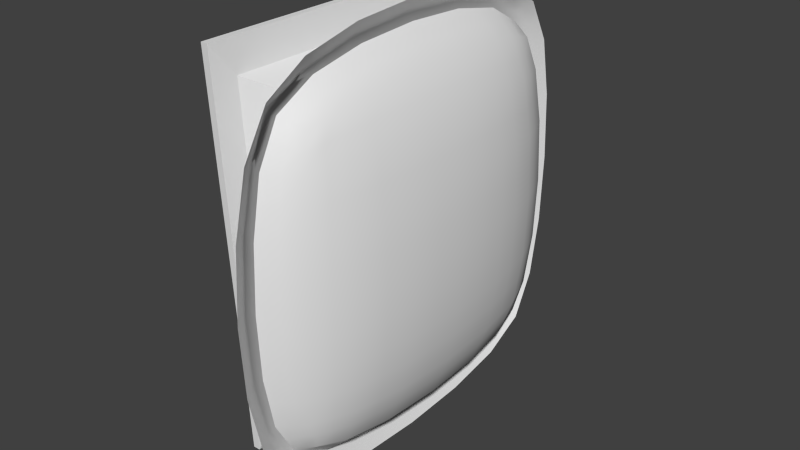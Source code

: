 # Source: Light_Panel_3.blend  (saved by Blender 2.69.0; exported with 4.5.12 LTS)
import bpy
from mathutils import Matrix  # noqa: F401  (used for matrix-valued properties, if any)

bpy.ops.wm.read_factory_settings(use_empty=True)
scene = bpy.context.scene
scene.name = 'Scene'

# ---- collections
col_collection_1 = bpy.data.collections.new('Collection 1'); scene.collection.children.link(col_collection_1)

# ---- world
world_world = bpy.data.worlds.new('World'); scene.world = world_world
world_world.color = (0.05088, 0.05088, 0.05088)
world_world.use_sun_shadow = False
world_world.sun_shadow_jitter_overblur = 0.0
world_world.cycles.sampling_method = 'MANUAL'
world_world.cycles.sample_map_resolution = 256

# ---- meshes
me_cube = bpy.data.meshes.new('Cube')
me_cube.from_pydata([(-0.3141, -0.657, -0.8558), (-0.3141, 0.657, -0.8558), (0.5401, 0.636, -0.7058), (0.5643, -0.6432, -0.7058), (-0.4592, -0.7296, 0.9748), (-0.4592, 0.7296, 0.9748), (0.5332, 0.6395, 0.8812), (0.5699, -0.6421, 0.8837), (-0.3836, -0.7799, -1.028), (-0.3836, 0.7799, -1.028), (-0.5559, -0.866, 1.145), (-0.5559, 0.866, 1.145), (0.07988, 0.5581, 0.8822), (0.163, 0.5169, -0.7425), (0.07988, -0.5581, 0.8822), (0.163, -0.5169, -0.7425), (-0.4592, -0.3648, 0.9748), (-0.4592, 3.074e-08, 0.9748), (-0.4592, 0.3648, 0.9748), (-0.3141, 0.3285, -0.8558), (-0.3141, 1.436e-10, -0.8558), (-0.3141, -0.3285, -0.8558), (0.8678, 0.2111, 0.8812), (0.8678, -6.29e-09, 0.8812), (0.8678, -0.2111, 0.8812), (0.8678, -0.2116, -0.7058), (0.8678, 1.127e-08, -0.7058), (0.8678, 0.2116, -0.7058), (-0.5559, -0.433, 1.145), (-0.5559, 1.29e-08, 1.145), (-0.5559, 0.433, 1.145), (-0.3836, 0.3899, -1.028), (-0.3836, -3.149e-08, -1.028), (-0.3836, -0.3899, -1.028), (0.163, 0.2584, -0.7425), (0.163, -7.702e-09, -0.7425), (0.163, -0.2584, -0.7425), (0.07988, 0.279, 0.8822), (0.07988, 1.618e-09, 0.8822), (0.07988, -0.279, 0.8822), (0.7446, 0.636, -0.7058), (-0.5068, -0.7799, -1.028), (-0.5068, 0.7799, -1.028), (-0.679, -0.866, 1.145), (-0.679, 0.866, 1.145), (-0.679, -0.433, 1.145), (-0.679, 1.29e-08, 1.145), (-0.679, 0.433, 1.145), (-0.5068, 0.3899, -1.028), (-0.5068, -3.149e-08, -1.028), (-0.5068, -0.3899, -1.028)], [(2, 40)], [(5, 1, 9, 11), (12, 6, 2, 13), (24, 7, 3, 25), (14, 4, 0, 15), (34, 13, 2, 27), (37, 12, 5, 18), (32, 33, 50, 49), (18, 5, 11, 30), (0, 4, 10, 8), (21, 0, 8, 33), (5, 12, 13, 1), (7, 14, 15, 3), (19, 1, 13, 34), (22, 6, 12, 37), (6, 22, 27, 2), (22, 23, 26, 27), (23, 24, 25, 26), (15, 36, 25, 3), (36, 35, 26, 25), (35, 34, 27, 26), (14, 39, 16, 4), (39, 38, 17, 16), (38, 37, 18, 17), (28, 29, 46, 45), (8, 10, 43, 41), (29, 30, 47, 46), (4, 16, 28, 10), (16, 17, 29, 28), (17, 18, 30, 29), (1, 19, 31, 9), (19, 20, 32, 31), (20, 21, 33, 32), (0, 21, 36, 15), (21, 20, 35, 36), (20, 19, 34, 35), (7, 24, 39, 14), (24, 23, 38, 39), (23, 22, 37, 38), (47, 44, 42, 48), (43, 45, 50, 41), (45, 46, 49, 50), (46, 47, 48, 49), (10, 28, 45, 43), (33, 8, 41, 50), (31, 32, 49, 48), (11, 9, 42, 44), (9, 31, 48, 42), (30, 11, 44, 47)])
me_cube.use_remesh_preserve_volume = False
me_cube.use_remesh_preserve_attributes = False
me_cube.use_mirror_vertex_groups = False
me_cube.update()
me_cube_000 = bpy.data.meshes.new('Cube.000')
me_cube_000.from_pydata([(0.6216, 0.6216, -0.6216), (0.6216, -0.6216, -0.6216), (0.6216, 0.6216, 0.6216), (0.6216, -0.6216, 0.6216), (0.485, 0.6594, 0.6594), (0.6594, 0.6594, 0.485), (0.6854, 0.6854, 0.2629), (0.6942, 0.6942, -3.365e-08), (0.6854, 0.6854, -0.2629), (0.6594, 0.6594, -0.485), (0.485, 0.6594, -0.6594), (0.6594, 0.485, 0.6594), (0.6854, 0.2629, 0.6854), (0.6942, -1.153e-08, 0.6942), (0.6854, -0.2629, 0.6854), (0.6594, -0.485, 0.6594), (0.6594, -0.6594, 0.485), (0.6854, -0.6854, 0.2629), (0.6942, -0.6942, -3.354e-08), (0.6854, -0.6854, -0.2629), (0.6594, -0.6594, -0.485), (0.6594, -0.485, -0.6594), (0.6854, -0.2629, -0.6854), (0.6942, -7.716e-10, -0.6942), (0.6854, 0.2629, -0.6854), (0.6594, 0.485, -0.6594), (0.485, -0.6594, 0.6594), (0.485, -0.6594, -0.6594), (0.4952, 0.7521, 0.4952), (0.5057, 0.8007, 0.2656), (0.5097, 0.8156, -4.18e-08), (0.5057, 0.8007, -0.2656), (0.4952, 0.7521, -0.4952), (0.7521, 0.4952, 0.4952), (0.8007, 0.5057, 0.2656), (0.8156, 0.5097, -3.201e-08), (0.8007, 0.5057, -0.2656), (0.7521, 0.4952, -0.4952), (0.8007, 0.2656, 0.5057), (0.8623, 0.2691, 0.2691), (0.8814, 0.2705, -3.451e-08), (0.8623, 0.2691, -0.2691), (0.8007, 0.2656, -0.5057), (0.8156, -1.332e-08, 0.5097), (0.8814, -1.447e-08, 0.2705), (0.9017, -1.062e-08, -3.912e-08), (0.8814, -1.089e-08, -0.2705), (0.8156, -5.584e-09, -0.5097), (0.8007, -0.2656, 0.5057), (0.8623, -0.2691, 0.2691), (0.8814, -0.2705, -3.812e-08), (0.8623, -0.2691, -0.2691), (0.8007, -0.2656, -0.5057), (0.7521, -0.4952, 0.4952), (0.8007, -0.5057, 0.2656), (0.8156, -0.5097, -4.176e-08), (0.8007, -0.5057, -0.2656), (0.7521, -0.4952, -0.4952), (0.4952, -0.7521, 0.4952), (0.5057, -0.8007, 0.2656), (0.5097, -0.8156, -3.168e-08), (0.5057, -0.8007, -0.2656), (0.4952, -0.7521, -0.4952), (0.4952, -0.4952, -0.7521), (0.5057, -0.2656, -0.8007), (0.5097, 9.715e-12, -0.8156), (0.5057, 0.2656, -0.8007), (0.4952, 0.4952, -0.7521), (0.4952, -0.4952, 0.7521), (0.5057, -0.2656, 0.8007), (0.5097, -1.332e-08, 0.8156), (0.5057, 0.2656, 0.8007), (0.4952, 0.4952, 0.7521), (0.5533, 0.6405, 0.6405), (0.6405, 0.6405, -0.5533), (0.6405, -0.5533, 0.6405), (0.6405, -0.6405, -0.5533), (0.6405, 0.5533, -0.6405), (0.5533, -0.6405, -0.6405), (0.6405, 0.6405, 0.5533), (0.6724, 0.6724, 0.374), (0.6898, 0.6898, 0.1315), (0.6898, 0.6898, -0.1315), (0.6724, 0.6724, -0.374), (0.5533, 0.6405, -0.6405), (0.6405, 0.5533, 0.6405), (0.6724, 0.374, 0.6724), (0.6898, 0.1315, 0.6898), (0.6898, -0.1315, 0.6898), (0.6724, -0.374, 0.6724), (0.6405, -0.6405, 0.5533), (0.6724, -0.6724, 0.374), (0.6898, -0.6898, 0.1315), (0.6898, -0.6898, -0.1315), (0.6724, -0.6724, -0.374), (0.6405, -0.5533, -0.6405), (0.6724, -0.374, -0.6724), (0.6898, -0.1315, -0.6898), (0.6898, 0.1315, -0.6898), (0.6724, 0.374, -0.6724), (0.5533, -0.6405, 0.6405), (0.4901, 0.7057, -0.5773), (0.4901, 0.7057, 0.5773), (0.5004, 0.7764, 0.3804), (0.5077, 0.8082, 0.1328), (0.5077, 0.8082, -0.1328), (0.5004, 0.7764, -0.3804), (0.5773, 0.7057, 0.4901), (0.5956, 0.743, 0.2643), (0.6019, 0.7549, -3.772e-08), (0.5956, 0.743, -0.2643), (0.5773, 0.7057, -0.4901), (0.7057, 0.4901, -0.5773), (0.7057, 0.4901, 0.5773), (0.7764, 0.5004, 0.3804), (0.8082, 0.5077, 0.1328), (0.8082, 0.5077, -0.1328), (0.7764, 0.5004, -0.3804), (0.743, 0.2643, -0.5956), (0.743, 0.2643, 0.5956), (0.8315, 0.2674, 0.3874), (0.8719, 0.2698, 0.1345), (0.8719, 0.2698, -0.1345), (0.8315, 0.2674, -0.3874), (0.7549, -3.178e-09, -0.6019), (0.7549, -1.243e-08, 0.6019), (0.8485, -1.39e-08, 0.3901), (0.8916, -1.255e-08, 0.1352), (0.8916, -1.075e-08, -0.1352), (0.8485, -8.235e-09, -0.3901), (0.743, -0.2643, -0.5956), (0.743, -0.2643, 0.5956), (0.8315, -0.2674, 0.3874), (0.8719, -0.2698, 0.1345), (0.8719, -0.2698, -0.1345), (0.8315, -0.2674, -0.3874), (0.7057, -0.4901, -0.5773), (0.7057, -0.4901, 0.5773), (0.7764, -0.5004, 0.3804), (0.8082, -0.5077, 0.1328), (0.8082, -0.5077, -0.1328), (0.7764, -0.5004, -0.3804), (0.7057, 0.5773, 0.4901), (0.743, 0.5956, 0.2643), (0.7549, 0.6019, -3.283e-08), (0.743, 0.5956, -0.2643), (0.7057, 0.5773, -0.4901), (0.7764, 0.3804, 0.5004), (0.8315, 0.3874, 0.2674), (0.8485, 0.3901, -3.326e-08), (0.8315, 0.3874, -0.2674), (0.7764, 0.3804, -0.5004), (0.8082, 0.1328, 0.5077), (0.8719, 0.1345, 0.2698), (0.8916, 0.1352, -3.681e-08), (0.8719, 0.1345, -0.2698), (0.8082, 0.1328, -0.5077), (0.8082, -0.1328, 0.5077), (0.8719, -0.1345, 0.2698), (0.8916, -0.1352, -3.862e-08), (0.8719, -0.1345, -0.2698), (0.8082, -0.1328, -0.5077), (0.7764, -0.3804, 0.5004), (0.8315, -0.3874, 0.2674), (0.8485, -0.3901, -3.994e-08), (0.8315, -0.3874, -0.2674), (0.7764, -0.3804, -0.5004), (0.7057, -0.5773, 0.4901), (0.743, -0.5956, 0.2643), (0.7549, -0.6019, -3.765e-08), (0.743, -0.5956, -0.2643), (0.7057, -0.5773, -0.4901), (0.4901, -0.7057, -0.5773), (0.4901, -0.7057, 0.5773), (0.5004, -0.7764, 0.3804), (0.5077, -0.8082, 0.1328), (0.5077, -0.8082, -0.1328), (0.5004, -0.7764, -0.3804), (0.5773, -0.7057, 0.4901), (0.5956, -0.743, 0.2643), (0.6019, -0.7549, -3.261e-08), (0.5956, -0.743, -0.2643), (0.5773, -0.7057, -0.4901), (0.5773, -0.4901, -0.7057), (0.5956, -0.2643, -0.743), (0.6019, -3.81e-10, -0.7549), (0.5956, 0.2643, -0.743), (0.5773, 0.4901, -0.7057), (0.4901, -0.5773, -0.7057), (0.5004, -0.3804, -0.7764), (0.5077, -0.1328, -0.8082), (0.5077, 0.1328, -0.8082), (0.5004, 0.3804, -0.7764), (0.4901, 0.5773, -0.7057), (0.5773, -0.4901, 0.7057), (0.5956, -0.2643, 0.743), (0.6019, -1.243e-08, 0.7549), (0.5956, 0.2643, 0.743), (0.5773, 0.4901, 0.7057), (0.4901, -0.5773, 0.7057), (0.5004, -0.3804, 0.7764), (0.5077, -0.1328, 0.8082), (0.5077, 0.1328, 0.8082), (0.5004, 0.3804, 0.7764), (0.4901, 0.5773, 0.7057), (0.5653, 0.6731, -0.5653), (0.6731, -0.5653, -0.5653), (0.5653, 0.5653, -0.6731), (0.5653, 0.6731, 0.5653), (0.5864, 0.7244, 0.3772), (0.5987, 0.749, 0.1321), (0.5987, 0.749, -0.1321), (0.5864, 0.7244, -0.3772), (0.6731, 0.5653, -0.5653), (0.7244, 0.3772, -0.5864), (0.749, 0.1321, -0.5987), (0.749, -0.1321, -0.5987), (0.7244, -0.3772, -0.5864), (0.6731, 0.5653, 0.5653), (0.7244, 0.5864, 0.3772), (0.749, 0.5987, 0.1321), (0.749, 0.5987, -0.1321), (0.7244, 0.5864, -0.3772), (0.7244, 0.3772, 0.5864), (0.8039, 0.3839, 0.3839), (0.84, 0.3888, 0.1337), (0.84, 0.3888, -0.1337), (0.8039, 0.3839, -0.3839), (0.749, 0.1321, 0.5987), (0.84, 0.1337, 0.3888), (0.8817, 0.1349, 0.1349), (0.8817, 0.1349, -0.1349), (0.84, 0.1337, -0.3888), (0.749, -0.1321, 0.5987), (0.84, -0.1337, 0.3888), (0.8817, -0.1349, 0.1349), (0.8817, -0.1349, -0.1349), (0.84, -0.1337, -0.3888), (0.7244, -0.3772, 0.5864), (0.8039, -0.3839, 0.3839), (0.84, -0.3888, 0.1337), (0.84, -0.3888, -0.1337), (0.8039, -0.3839, -0.3839), (0.6731, -0.5653, 0.5653), (0.7244, -0.5864, 0.3772), (0.749, -0.5987, 0.1321), (0.749, -0.5987, -0.1321), (0.7244, -0.5864, -0.3772), (0.5653, -0.6731, -0.5653), (0.5653, -0.6731, 0.5653), (0.5864, -0.7244, 0.3772), (0.5987, -0.749, 0.1321), (0.5987, -0.749, -0.1321), (0.5864, -0.7244, -0.3772), (0.5653, -0.5653, -0.6731), (0.5864, -0.3772, -0.7244), (0.5987, -0.1321, -0.749), (0.5987, 0.1321, -0.749), (0.5864, 0.3772, -0.7244), (0.5653, -0.5653, 0.6731), (0.5864, -0.3772, 0.7244), (0.5987, -0.1321, 0.749), (0.5987, 0.1321, 0.749), (0.5864, 0.3772, 0.7244), (0.5653, 0.5653, 0.6731)], [], [(205, 74, 0, 84), (206, 76, 1, 95), (207, 84, 0, 77), (208, 79, 5, 107), (209, 80, 6, 108), (210, 81, 7, 109), (211, 82, 8, 110), (212, 83, 9, 111), (213, 112, 25, 77), (214, 118, 24, 99), (215, 124, 23, 98), (216, 130, 22, 97), (217, 136, 21, 96), (218, 113, 33, 142), (219, 114, 34, 143), (220, 115, 35, 144), (221, 116, 36, 145), (222, 117, 37, 146), (223, 119, 38, 147), (224, 120, 39, 148), (225, 121, 40, 149), (226, 122, 41, 150), (227, 123, 42, 151), (228, 125, 43, 152), (229, 126, 44, 153), (230, 127, 45, 154), (231, 128, 46, 155), (232, 129, 47, 156), (233, 131, 48, 157), (234, 132, 49, 158), (235, 133, 50, 159), (236, 134, 51, 160), (237, 135, 52, 161), (238, 137, 53, 162), (239, 138, 54, 163), (240, 139, 55, 164), (241, 140, 56, 165), (242, 141, 57, 166), (243, 90, 16, 167), (244, 91, 17, 168), (245, 92, 18, 169), (246, 93, 19, 170), (247, 94, 20, 171), (248, 172, 27, 78), (249, 173, 58, 178), (250, 174, 59, 179), (251, 175, 60, 180), (252, 176, 61, 181), (253, 177, 62, 182), (254, 183, 21, 95), (255, 184, 22, 96), (256, 185, 23, 97), (257, 186, 24, 98), (258, 187, 25, 99), (259, 194, 68, 199), (260, 195, 69, 200), (261, 196, 70, 201), (262, 197, 71, 202), (263, 198, 72, 203), (264, 73, 4, 204), (101, 205, 84, 10), (32, 111, 205, 101), (111, 9, 74, 205), (136, 206, 95, 21), (57, 171, 206, 136), (171, 20, 76, 206), (187, 207, 77, 25), (67, 193, 207, 187), (193, 10, 84, 207), (102, 208, 107, 28), (4, 73, 208, 102), (73, 2, 79, 208), (103, 209, 108, 29), (28, 107, 209, 103), (107, 5, 80, 209), (104, 210, 109, 30), (29, 108, 210, 104), (108, 6, 81, 210), (105, 211, 110, 31), (30, 109, 211, 105), (109, 7, 82, 211), (106, 212, 111, 32), (31, 110, 212, 106), (110, 8, 83, 212), (74, 213, 77, 0), (9, 146, 213, 74), (146, 37, 112, 213), (112, 214, 99, 25), (37, 151, 214, 112), (151, 42, 118, 214), (118, 215, 98, 24), (42, 156, 215, 118), (156, 47, 124, 215), (124, 216, 97, 23), (47, 161, 216, 124), (161, 52, 130, 216), (130, 217, 96, 22), (52, 166, 217, 130), (166, 57, 136, 217), (79, 218, 142, 5), (2, 85, 218, 79), (85, 11, 113, 218), (80, 219, 143, 6), (5, 142, 219, 80), (142, 33, 114, 219), (81, 220, 144, 7), (6, 143, 220, 81), (143, 34, 115, 220), (82, 221, 145, 8), (7, 144, 221, 82), (144, 35, 116, 221), (83, 222, 146, 9), (8, 145, 222, 83), (145, 36, 117, 222), (113, 223, 147, 33), (11, 86, 223, 113), (86, 12, 119, 223), (114, 224, 148, 34), (33, 147, 224, 114), (147, 38, 120, 224), (115, 225, 149, 35), (34, 148, 225, 115), (148, 39, 121, 225), (116, 226, 150, 36), (35, 149, 226, 116), (149, 40, 122, 226), (117, 227, 151, 37), (36, 150, 227, 117), (150, 41, 123, 227), (119, 228, 152, 38), (12, 87, 228, 119), (87, 13, 125, 228), (120, 229, 153, 39), (38, 152, 229, 120), (152, 43, 126, 229), (121, 230, 154, 40), (39, 153, 230, 121), (153, 44, 127, 230), (122, 231, 155, 41), (40, 154, 231, 122), (154, 45, 128, 231), (123, 232, 156, 42), (41, 155, 232, 123), (155, 46, 129, 232), (125, 233, 157, 43), (13, 88, 233, 125), (88, 14, 131, 233), (126, 234, 158, 44), (43, 157, 234, 126), (157, 48, 132, 234), (127, 235, 159, 45), (44, 158, 235, 127), (158, 49, 133, 235), (128, 236, 160, 46), (45, 159, 236, 128), (159, 50, 134, 236), (129, 237, 161, 47), (46, 160, 237, 129), (160, 51, 135, 237), (131, 238, 162, 48), (14, 89, 238, 131), (89, 15, 137, 238), (132, 239, 163, 49), (48, 162, 239, 132), (162, 53, 138, 239), (133, 240, 164, 50), (49, 163, 240, 133), (163, 54, 139, 240), (134, 241, 165, 51), (50, 164, 241, 134), (164, 55, 140, 241), (135, 242, 166, 52), (51, 165, 242, 135), (165, 56, 141, 242), (137, 243, 167, 53), (15, 75, 243, 137), (75, 3, 90, 243), (138, 244, 168, 54), (53, 167, 244, 138), (167, 16, 91, 244), (139, 245, 169, 55), (54, 168, 245, 139), (168, 17, 92, 245), (140, 246, 170, 56), (55, 169, 246, 140), (169, 18, 93, 246), (141, 247, 171, 57), (56, 170, 247, 141), (170, 19, 94, 247), (76, 248, 78, 1), (20, 182, 248, 76), (182, 62, 172, 248), (90, 249, 178, 16), (3, 100, 249, 90), (100, 26, 173, 249), (91, 250, 179, 17), (16, 178, 250, 91), (178, 58, 174, 250), (92, 251, 180, 18), (17, 179, 251, 92), (179, 59, 175, 251), (93, 252, 181, 19), (18, 180, 252, 93), (180, 60, 176, 252), (94, 253, 182, 20), (19, 181, 253, 94), (181, 61, 177, 253), (78, 254, 95, 1), (27, 188, 254, 78), (188, 63, 183, 254), (183, 255, 96, 21), (63, 189, 255, 183), (189, 64, 184, 255), (184, 256, 97, 22), (64, 190, 256, 184), (190, 65, 185, 256), (185, 257, 98, 23), (65, 191, 257, 185), (191, 66, 186, 257), (186, 258, 99, 24), (66, 192, 258, 186), (192, 67, 187, 258), (100, 259, 199, 26), (3, 75, 259, 100), (75, 15, 194, 259), (194, 260, 200, 68), (15, 89, 260, 194), (89, 14, 195, 260), (195, 261, 201, 69), (14, 88, 261, 195), (88, 13, 196, 261), (196, 262, 202, 70), (13, 87, 262, 196), (87, 12, 197, 262), (197, 263, 203, 71), (12, 86, 263, 197), (86, 11, 198, 263), (198, 264, 204, 72), (11, 85, 264, 198), (85, 2, 73, 264)])
me_cube_000.polygons.foreach_set('use_smooth', [True] * 240)
me_cube_000.use_remesh_preserve_volume = False
me_cube_000.use_remesh_preserve_attributes = False
me_cube_000.use_mirror_vertex_groups = False
me_cube_000.update()
me_cube_003 = bpy.data.meshes.new('Cube.003')
me_cube_003.from_pydata([(0.6216, 0.6216, -0.6216), (0.6216, -0.6216, -0.6216), (0.6216, 0.6216, 0.6216), (0.6216, -0.6216, 0.6216), (0.485, 0.6594, 0.6594), (0.6594, 0.6594, 0.485), (0.6854, 0.6854, 0.2629), (0.6942, 0.6942, -3.365e-08), (0.6854, 0.6854, -0.2629), (0.6594, 0.6594, -0.485), (0.485, 0.6594, -0.6594), (0.6594, 0.485, 0.6594), (0.6854, 0.2629, 0.6854), (0.6942, -1.153e-08, 0.6942), (0.6854, -0.2629, 0.6854), (0.6594, -0.485, 0.6594), (0.6594, -0.6594, 0.485), (0.6854, -0.6854, 0.2629), (0.6942, -0.6942, -3.354e-08), (0.6854, -0.6854, -0.2629), (0.6594, -0.6594, -0.485), (0.6594, -0.485, -0.6594), (0.6854, -0.2629, -0.6854), (0.6942, -7.716e-10, -0.6942), (0.6854, 0.2629, -0.6854), (0.6594, 0.485, -0.6594), (0.485, -0.6594, 0.6594), (0.485, -0.6594, -0.6594), (0.4952, 0.7521, 0.4952), (0.5057, 0.8007, 0.2656), (0.5097, 0.8156, -4.18e-08), (0.5057, 0.8007, -0.2656), (0.4952, 0.7521, -0.4952), (0.7521, 0.4952, 0.4952), (0.8007, 0.5057, 0.2656), (0.8156, 0.5097, -3.201e-08), (0.8007, 0.5057, -0.2656), (0.7521, 0.4952, -0.4952), (0.8007, 0.2656, 0.5057), (0.8623, 0.2691, 0.2691), (0.8814, 0.2705, -3.451e-08), (0.8623, 0.2691, -0.2691), (0.8007, 0.2656, -0.5057), (0.8156, -1.332e-08, 0.5097), (0.8814, -1.447e-08, 0.2705), (0.9017, -1.062e-08, -3.912e-08), (0.8814, -1.089e-08, -0.2705), (0.8156, -5.584e-09, -0.5097), (0.8007, -0.2656, 0.5057), (0.8623, -0.2691, 0.2691), (0.8814, -0.2705, -3.812e-08), (0.8623, -0.2691, -0.2691), (0.8007, -0.2656, -0.5057), (0.7521, -0.4952, 0.4952), (0.8007, -0.5057, 0.2656), (0.8156, -0.5097, -4.176e-08), (0.8007, -0.5057, -0.2656), (0.7521, -0.4952, -0.4952), (0.4952, -0.7521, 0.4952), (0.5057, -0.8007, 0.2656), (0.5097, -0.8156, -3.168e-08), (0.5057, -0.8007, -0.2656), (0.4952, -0.7521, -0.4952), (0.4952, -0.4952, -0.7521), (0.5057, -0.2656, -0.8007), (0.5097, 9.715e-12, -0.8156), (0.5057, 0.2656, -0.8007), (0.4952, 0.4952, -0.7521), (0.4952, -0.4952, 0.7521), (0.5057, -0.2656, 0.8007), (0.5097, -1.332e-08, 0.8156), (0.5057, 0.2656, 0.8007), (0.4952, 0.4952, 0.7521), (0.5533, 0.6405, 0.6405), (0.6405, 0.6405, -0.5533), (0.6405, -0.5533, 0.6405), (0.6405, -0.6405, -0.5533), (0.6405, 0.5533, -0.6405), (0.5533, -0.6405, -0.6405), (0.6405, 0.6405, 0.5533), (0.6724, 0.6724, 0.374), (0.6898, 0.6898, 0.1315), (0.6898, 0.6898, -0.1315), (0.6724, 0.6724, -0.374), (0.5533, 0.6405, -0.6405), (0.6405, 0.5533, 0.6405), (0.6724, 0.374, 0.6724), (0.6898, 0.1315, 0.6898), (0.6898, -0.1315, 0.6898), (0.6724, -0.374, 0.6724), (0.6405, -0.6405, 0.5533), (0.6724, -0.6724, 0.374), (0.6898, -0.6898, 0.1315), (0.6898, -0.6898, -0.1315), (0.6724, -0.6724, -0.374), (0.6405, -0.5533, -0.6405), (0.6724, -0.374, -0.6724), (0.6898, -0.1315, -0.6898), (0.6898, 0.1315, -0.6898), (0.6724, 0.374, -0.6724), (0.5533, -0.6405, 0.6405), (0.4901, 0.7057, -0.5773), (0.4901, 0.7057, 0.5773), (0.5004, 0.7764, 0.3804), (0.5077, 0.8082, 0.1328), (0.5077, 0.8082, -0.1328), (0.5004, 0.7764, -0.3804), (0.5773, 0.7057, 0.4901), (0.5956, 0.743, 0.2643), (0.6019, 0.7549, -3.772e-08), (0.5956, 0.743, -0.2643), (0.5773, 0.7057, -0.4901), (0.7057, 0.4901, -0.5773), (0.7057, 0.4901, 0.5773), (0.7764, 0.5004, 0.3804), (0.8082, 0.5077, 0.1328), (0.8082, 0.5077, -0.1328), (0.7764, 0.5004, -0.3804), (0.743, 0.2643, -0.5956), (0.743, 0.2643, 0.5956), (0.8315, 0.2674, 0.3874), (0.8719, 0.2698, 0.1345), (0.8719, 0.2698, -0.1345), (0.8315, 0.2674, -0.3874), (0.7549, -3.178e-09, -0.6019), (0.7549, -1.243e-08, 0.6019), (0.8485, -1.39e-08, 0.3901), (0.8916, -1.255e-08, 0.1352), (0.8916, -1.075e-08, -0.1352), (0.8485, -8.235e-09, -0.3901), (0.743, -0.2643, -0.5956), (0.743, -0.2643, 0.5956), (0.8315, -0.2674, 0.3874), (0.8719, -0.2698, 0.1345), (0.8719, -0.2698, -0.1345), (0.8315, -0.2674, -0.3874), (0.7057, -0.4901, -0.5773), (0.7057, -0.4901, 0.5773), (0.7764, -0.5004, 0.3804), (0.8082, -0.5077, 0.1328), (0.8082, -0.5077, -0.1328), (0.7764, -0.5004, -0.3804), (0.7057, 0.5773, 0.4901), (0.743, 0.5956, 0.2643), (0.7549, 0.6019, -3.283e-08), (0.743, 0.5956, -0.2643), (0.7057, 0.5773, -0.4901), (0.7764, 0.3804, 0.5004), (0.8315, 0.3874, 0.2674), (0.8485, 0.3901, -3.326e-08), (0.8315, 0.3874, -0.2674), (0.7764, 0.3804, -0.5004), (0.8082, 0.1328, 0.5077), (0.8719, 0.1345, 0.2698), (0.8916, 0.1352, -3.681e-08), (0.8719, 0.1345, -0.2698), (0.8082, 0.1328, -0.5077), (0.8082, -0.1328, 0.5077), (0.8719, -0.1345, 0.2698), (0.8916, -0.1352, -3.862e-08), (0.8719, -0.1345, -0.2698), (0.8082, -0.1328, -0.5077), (0.7764, -0.3804, 0.5004), (0.8315, -0.3874, 0.2674), (0.8485, -0.3901, -3.994e-08), (0.8315, -0.3874, -0.2674), (0.7764, -0.3804, -0.5004), (0.7057, -0.5773, 0.4901), (0.743, -0.5956, 0.2643), (0.7549, -0.6019, -3.765e-08), (0.743, -0.5956, -0.2643), (0.7057, -0.5773, -0.4901), (0.4901, -0.7057, -0.5773), (0.4901, -0.7057, 0.5773), (0.5004, -0.7764, 0.3804), (0.5077, -0.8082, 0.1328), (0.5077, -0.8082, -0.1328), (0.5004, -0.7764, -0.3804), (0.5773, -0.7057, 0.4901), (0.5956, -0.743, 0.2643), (0.6019, -0.7549, -3.261e-08), (0.5956, -0.743, -0.2643), (0.5773, -0.7057, -0.4901), (0.5773, -0.4901, -0.7057), (0.5956, -0.2643, -0.743), (0.6019, -3.81e-10, -0.7549), (0.5956, 0.2643, -0.743), (0.5773, 0.4901, -0.7057), (0.4901, -0.5773, -0.7057), (0.5004, -0.3804, -0.7764), (0.5077, -0.1328, -0.8082), (0.5077, 0.1328, -0.8082), (0.5004, 0.3804, -0.7764), (0.4901, 0.5773, -0.7057), (0.5773, -0.4901, 0.7057), (0.5956, -0.2643, 0.743), (0.6019, -1.243e-08, 0.7549), (0.5956, 0.2643, 0.743), (0.5773, 0.4901, 0.7057), (0.4901, -0.5773, 0.7057), (0.5004, -0.3804, 0.7764), (0.5077, -0.1328, 0.8082), (0.5077, 0.1328, 0.8082), (0.5004, 0.3804, 0.7764), (0.4901, 0.5773, 0.7057), (0.5653, 0.6731, -0.5653), (0.6731, -0.5653, -0.5653), (0.5653, 0.5653, -0.6731), (0.5653, 0.6731, 0.5653), (0.5864, 0.7244, 0.3772), (0.5987, 0.749, 0.1321), (0.5987, 0.749, -0.1321), (0.5864, 0.7244, -0.3772), (0.6731, 0.5653, -0.5653), (0.7244, 0.3772, -0.5864), (0.749, 0.1321, -0.5987), (0.749, -0.1321, -0.5987), (0.7244, -0.3772, -0.5864), (0.6731, 0.5653, 0.5653), (0.7244, 0.5864, 0.3772), (0.749, 0.5987, 0.1321), (0.749, 0.5987, -0.1321), (0.7244, 0.5864, -0.3772), (0.7244, 0.3772, 0.5864), (0.8039, 0.3839, 0.3839), (0.84, 0.3888, 0.1337), (0.84, 0.3888, -0.1337), (0.8039, 0.3839, -0.3839), (0.749, 0.1321, 0.5987), (0.84, 0.1337, 0.3888), (0.8817, 0.1349, 0.1349), (0.8817, 0.1349, -0.1349), (0.84, 0.1337, -0.3888), (0.749, -0.1321, 0.5987), (0.84, -0.1337, 0.3888), (0.8817, -0.1349, 0.1349), (0.8817, -0.1349, -0.1349), (0.84, -0.1337, -0.3888), (0.7244, -0.3772, 0.5864), (0.8039, -0.3839, 0.3839), (0.84, -0.3888, 0.1337), (0.84, -0.3888, -0.1337), (0.8039, -0.3839, -0.3839), (0.6731, -0.5653, 0.5653), (0.7244, -0.5864, 0.3772), (0.749, -0.5987, 0.1321), (0.749, -0.5987, -0.1321), (0.7244, -0.5864, -0.3772), (0.5653, -0.6731, -0.5653), (0.5653, -0.6731, 0.5653), (0.5864, -0.7244, 0.3772), (0.5987, -0.749, 0.1321), (0.5987, -0.749, -0.1321), (0.5864, -0.7244, -0.3772), (0.5653, -0.5653, -0.6731), (0.5864, -0.3772, -0.7244), (0.5987, -0.1321, -0.749), (0.5987, 0.1321, -0.749), (0.5864, 0.3772, -0.7244), (0.5653, -0.5653, 0.6731), (0.5864, -0.3772, 0.7244), (0.5987, -0.1321, 0.749), (0.5987, 0.1321, 0.749), (0.5864, 0.3772, 0.7244), (0.5653, 0.5653, 0.6731)], [], [(205, 74, 0, 84), (206, 76, 1, 95), (207, 84, 0, 77), (208, 79, 5, 107), (209, 80, 6, 108), (210, 81, 7, 109), (211, 82, 8, 110), (212, 83, 9, 111), (213, 112, 25, 77), (214, 118, 24, 99), (215, 124, 23, 98), (216, 130, 22, 97), (217, 136, 21, 96), (218, 113, 33, 142), (219, 114, 34, 143), (220, 115, 35, 144), (221, 116, 36, 145), (222, 117, 37, 146), (223, 119, 38, 147), (224, 120, 39, 148), (225, 121, 40, 149), (226, 122, 41, 150), (227, 123, 42, 151), (228, 125, 43, 152), (229, 126, 44, 153), (230, 127, 45, 154), (231, 128, 46, 155), (232, 129, 47, 156), (233, 131, 48, 157), (234, 132, 49, 158), (235, 133, 50, 159), (236, 134, 51, 160), (237, 135, 52, 161), (238, 137, 53, 162), (239, 138, 54, 163), (240, 139, 55, 164), (241, 140, 56, 165), (242, 141, 57, 166), (243, 90, 16, 167), (244, 91, 17, 168), (245, 92, 18, 169), (246, 93, 19, 170), (247, 94, 20, 171), (248, 172, 27, 78), (249, 173, 58, 178), (250, 174, 59, 179), (251, 175, 60, 180), (252, 176, 61, 181), (253, 177, 62, 182), (254, 183, 21, 95), (255, 184, 22, 96), (256, 185, 23, 97), (257, 186, 24, 98), (258, 187, 25, 99), (259, 194, 68, 199), (260, 195, 69, 200), (261, 196, 70, 201), (262, 197, 71, 202), (263, 198, 72, 203), (264, 73, 4, 204), (101, 205, 84, 10), (32, 111, 205, 101), (111, 9, 74, 205), (136, 206, 95, 21), (57, 171, 206, 136), (171, 20, 76, 206), (187, 207, 77, 25), (67, 193, 207, 187), (193, 10, 84, 207), (102, 208, 107, 28), (4, 73, 208, 102), (73, 2, 79, 208), (103, 209, 108, 29), (28, 107, 209, 103), (107, 5, 80, 209), (104, 210, 109, 30), (29, 108, 210, 104), (108, 6, 81, 210), (105, 211, 110, 31), (30, 109, 211, 105), (109, 7, 82, 211), (106, 212, 111, 32), (31, 110, 212, 106), (110, 8, 83, 212), (74, 213, 77, 0), (9, 146, 213, 74), (146, 37, 112, 213), (112, 214, 99, 25), (37, 151, 214, 112), (151, 42, 118, 214), (118, 215, 98, 24), (42, 156, 215, 118), (156, 47, 124, 215), (124, 216, 97, 23), (47, 161, 216, 124), (161, 52, 130, 216), (130, 217, 96, 22), (52, 166, 217, 130), (166, 57, 136, 217), (79, 218, 142, 5), (2, 85, 218, 79), (85, 11, 113, 218), (80, 219, 143, 6), (5, 142, 219, 80), (142, 33, 114, 219), (81, 220, 144, 7), (6, 143, 220, 81), (143, 34, 115, 220), (82, 221, 145, 8), (7, 144, 221, 82), (144, 35, 116, 221), (83, 222, 146, 9), (8, 145, 222, 83), (145, 36, 117, 222), (113, 223, 147, 33), (11, 86, 223, 113), (86, 12, 119, 223), (114, 224, 148, 34), (33, 147, 224, 114), (147, 38, 120, 224), (115, 225, 149, 35), (34, 148, 225, 115), (148, 39, 121, 225), (116, 226, 150, 36), (35, 149, 226, 116), (149, 40, 122, 226), (117, 227, 151, 37), (36, 150, 227, 117), (150, 41, 123, 227), (119, 228, 152, 38), (12, 87, 228, 119), (87, 13, 125, 228), (120, 229, 153, 39), (38, 152, 229, 120), (152, 43, 126, 229), (121, 230, 154, 40), (39, 153, 230, 121), (153, 44, 127, 230), (122, 231, 155, 41), (40, 154, 231, 122), (154, 45, 128, 231), (123, 232, 156, 42), (41, 155, 232, 123), (155, 46, 129, 232), (125, 233, 157, 43), (13, 88, 233, 125), (88, 14, 131, 233), (126, 234, 158, 44), (43, 157, 234, 126), (157, 48, 132, 234), (127, 235, 159, 45), (44, 158, 235, 127), (158, 49, 133, 235), (128, 236, 160, 46), (45, 159, 236, 128), (159, 50, 134, 236), (129, 237, 161, 47), (46, 160, 237, 129), (160, 51, 135, 237), (131, 238, 162, 48), (14, 89, 238, 131), (89, 15, 137, 238), (132, 239, 163, 49), (48, 162, 239, 132), (162, 53, 138, 239), (133, 240, 164, 50), (49, 163, 240, 133), (163, 54, 139, 240), (134, 241, 165, 51), (50, 164, 241, 134), (164, 55, 140, 241), (135, 242, 166, 52), (51, 165, 242, 135), (165, 56, 141, 242), (137, 243, 167, 53), (15, 75, 243, 137), (75, 3, 90, 243), (138, 244, 168, 54), (53, 167, 244, 138), (167, 16, 91, 244), (139, 245, 169, 55), (54, 168, 245, 139), (168, 17, 92, 245), (140, 246, 170, 56), (55, 169, 246, 140), (169, 18, 93, 246), (141, 247, 171, 57), (56, 170, 247, 141), (170, 19, 94, 247), (76, 248, 78, 1), (20, 182, 248, 76), (182, 62, 172, 248), (90, 249, 178, 16), (3, 100, 249, 90), (100, 26, 173, 249), (91, 250, 179, 17), (16, 178, 250, 91), (178, 58, 174, 250), (92, 251, 180, 18), (17, 179, 251, 92), (179, 59, 175, 251), (93, 252, 181, 19), (18, 180, 252, 93), (180, 60, 176, 252), (94, 253, 182, 20), (19, 181, 253, 94), (181, 61, 177, 253), (78, 254, 95, 1), (27, 188, 254, 78), (188, 63, 183, 254), (183, 255, 96, 21), (63, 189, 255, 183), (189, 64, 184, 255), (184, 256, 97, 22), (64, 190, 256, 184), (190, 65, 185, 256), (185, 257, 98, 23), (65, 191, 257, 185), (191, 66, 186, 257), (186, 258, 99, 24), (66, 192, 258, 186), (192, 67, 187, 258), (100, 259, 199, 26), (3, 75, 259, 100), (75, 15, 194, 259), (194, 260, 200, 68), (15, 89, 260, 194), (89, 14, 195, 260), (195, 261, 201, 69), (14, 88, 261, 195), (88, 13, 196, 261), (196, 262, 202, 70), (13, 87, 262, 196), (87, 12, 197, 262), (197, 263, 203, 71), (12, 86, 263, 197), (86, 11, 198, 263), (198, 264, 204, 72), (11, 85, 264, 198), (85, 2, 73, 264)])
me_cube_003.polygons.foreach_set('use_smooth', [True] * 240)
me_cube_003.use_remesh_preserve_volume = False
me_cube_003.use_remesh_preserve_attributes = False
me_cube_003.use_mirror_vertex_groups = False
me_cube_003.update()

# ---- objects
ob_cube_002 = bpy.data.objects.new('Cube.002', me_cube)
ob_cube_001 = bpy.data.objects.new('Cube.001', me_cube_000)
ob_cube = bpy.data.objects.new('Cube', me_cube_003)

# ---- transforms, parenting, visibility, modifiers, constraints
ob_cube_002.location = (1.798, -1.586, 2.883)
ob_cube_002.scale = (0.2607, 0.8023, 0.8358)
ob_cube_002.lineart.crease_threshold = 0.0
ob_cube_001.location = (2.225, -1.571, 2.938)
ob_cube_001.rotation_euler = (-0.0, 3.142, -0.0)
ob_cube_001.scale = (0.3971, 1.208, 1.208)
ob_cube_001.lineart.crease_threshold = 0.0
ob_cube.location = (1.667, -1.571, 2.938)
ob_cube.scale = (0.679, 1.09, 1.09)
ob_cube.lineart.crease_threshold = 0.0

# ---- collection membership
col_collection_1.objects.link(ob_cube_002)
col_collection_1.objects.link(ob_cube_001)
col_collection_1.objects.link(ob_cube)

# ---- scene / render settings (as saved in the file)
scene.frame_start = 1; scene.frame_end = 250; scene.frame_set(119)
scene.render.engine = 'BLENDER_EEVEE_NEXT'
scene.render.image_settings.compression = 90
scene.render.resolution_percentage = 50
scene.render.dither_intensity = 0.0
scene.cycles.use_denoising = False
scene.cycles.samples = 10
scene.cycles.sampling_pattern = 'TABULATED_SOBOL'
scene.cycles.light_sampling_threshold = 0.0
scene.cycles.use_adaptive_sampling = False
scene.cycles.use_light_tree = False
scene.cycles.blur_glossy = 0.0
scene.cycles.volume_bounces = 1
scene.cycles.pixel_filter_type = 'GAUSSIAN'
scene.cycles.sample_clamp_indirect = 0.0
scene.view_settings.view_transform = 'Standard'
bpy.context.view_layer.update()

# ---- added for rendering (the .blend has no active camera and no usable light): camera, sun
cam_auto = bpy.data.cameras.new('AutoCamera')
cam_auto.lens = 50.0
cam_auto.sensor_width = 36.0
cam_auto.clip_end = 1000.0
ob_auto_camera = bpy.data.objects.new('AutoCamera', cam_auto)
scene.collection.objects.link(ob_auto_camera)
ob_auto_camera.location = (4.59938, -4.75083, 5.05752)
ob_auto_camera.rotation_euler = (1.09748, -7.21219e-08, 0.694738)
scene.camera = ob_auto_camera
light_auto_sun = bpy.data.lights.new('AutoSun', 'SUN')
light_auto_sun.energy = 3.0
light_auto_sun.angle = 0.0523599
ob_auto_sun = bpy.data.objects.new('AutoSun', light_auto_sun)
scene.collection.objects.link(ob_auto_sun)
ob_auto_sun.rotation_euler = (0.872665, 0.174533, 0.523599)
bpy.context.view_layer.update()
